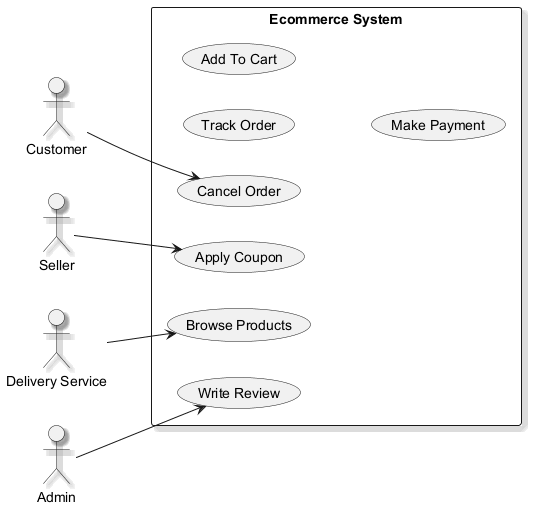

The diagram above was rendered by PlantUML. Its source (embedded in the PNG):
@startuml
skinparam backgroundColor #FFFFFF
skinparam classBackgroundColor #F1F8E9
skinparam classBorderColor #33691E
skinparam shadowing true
left to right direction
actor "Customer" as C
actor "Seller" as S
actor "Delivery Service" as DS
actor "Admin" as A
rectangle "Ecommerce System" {
  usecase "Track Order" as UC_TrackOrder
  usecase "Apply Coupon" as UC_ApplyCoupon
  usecase "Add To Cart" as UC_AddToCart
  usecase "Browse Products" as UC_BrowseProducts
  usecase "Make Payment" as UC_MakePayment
  usecase "Write Review" as UC_WriteReview
  usecase "Cancel Order" as UC_CancelOrder
}
C --> UC_CancelOrder
S --> UC_ApplyCoupon
DS --> UC_BrowseProducts
A --> UC_WriteReview
@enduml